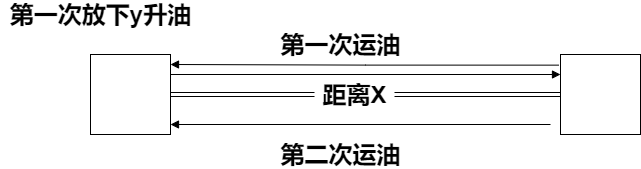

The diagram above was exported from draw.io. Its source (the exported page's mxGraphModel, read from the mxfile embedded in the PNG):
<mxGraphModel dx="1264" dy="632" grid="1" gridSize="10" guides="1" tooltips="1" connect="1" arrows="1" fold="1" page="1" pageScale="1" pageWidth="827" pageHeight="1169" math="0" shadow="0">
  <root>
    <mxCell id="0" />
    <mxCell id="1" parent="0" />
    <mxCell id="zeUa0E6RWwxQTCXvclwv-1" value="" style="whiteSpace=wrap;html=1;aspect=fixed;" vertex="1" parent="1">
      <mxGeometry x="150" y="240" width="80" height="80" as="geometry" />
    </mxCell>
    <mxCell id="zeUa0E6RWwxQTCXvclwv-2" value="" style="whiteSpace=wrap;html=1;aspect=fixed;" vertex="1" parent="1">
      <mxGeometry x="620" y="240" width="80" height="80" as="geometry" />
    </mxCell>
    <mxCell id="zeUa0E6RWwxQTCXvclwv-3" value="" style="shape=link;html=1;rounded=0;edgeStyle=orthogonalEdgeStyle;entryX=0;entryY=0.5;entryDx=0;entryDy=0;startArrow=none;" edge="1" parent="1" source="zeUa0E6RWwxQTCXvclwv-4" target="zeUa0E6RWwxQTCXvclwv-2">
      <mxGeometry width="100" relative="1" as="geometry">
        <mxPoint x="230" y="280" as="sourcePoint" />
        <mxPoint x="330" y="280" as="targetPoint" />
      </mxGeometry>
    </mxCell>
    <mxCell id="zeUa0E6RWwxQTCXvclwv-5" value="&lt;font style=&quot;font-size: 24px&quot;&gt;&lt;b&gt;第一次放下y升油&lt;/b&gt;&lt;/font&gt;" style="text;html=1;align=center;verticalAlign=middle;resizable=0;points=[];autosize=1;strokeColor=none;fillColor=none;" vertex="1" parent="1">
      <mxGeometry x="60" y="190" width="200" height="20" as="geometry" />
    </mxCell>
    <mxCell id="zeUa0E6RWwxQTCXvclwv-10" value="" style="endArrow=block;endFill=1;html=1;edgeStyle=orthogonalEdgeStyle;align=left;verticalAlign=top;rounded=0;exitX=1;exitY=0.25;exitDx=0;exitDy=0;entryX=0;entryY=0.25;entryDx=0;entryDy=0;" edge="1" parent="1" source="zeUa0E6RWwxQTCXvclwv-1" target="zeUa0E6RWwxQTCXvclwv-2">
      <mxGeometry x="-1" y="22" relative="1" as="geometry">
        <mxPoint x="250" y="260" as="sourcePoint" />
        <mxPoint x="590" y="260" as="targetPoint" />
        <mxPoint x="20" y="-12" as="offset" />
        <Array as="points" />
      </mxGeometry>
    </mxCell>
    <mxCell id="zeUa0E6RWwxQTCXvclwv-11" value="" style="endArrow=block;endFill=1;html=1;edgeStyle=orthogonalEdgeStyle;align=left;verticalAlign=top;rounded=0;" edge="1" parent="1">
      <mxGeometry x="-1" y="22" relative="1" as="geometry">
        <mxPoint x="610" y="310" as="sourcePoint" />
        <mxPoint x="230" y="310" as="targetPoint" />
        <mxPoint x="20" y="-12" as="offset" />
      </mxGeometry>
    </mxCell>
    <mxCell id="zeUa0E6RWwxQTCXvclwv-4" value="&lt;b&gt;&lt;font style=&quot;font-size: 24px&quot;&gt;距离X&lt;/font&gt;&lt;/b&gt;" style="text;html=1;align=center;verticalAlign=middle;resizable=0;points=[];autosize=1;strokeColor=none;fillColor=none;" vertex="1" parent="1">
      <mxGeometry x="374" y="270" width="80" height="20" as="geometry" />
    </mxCell>
    <mxCell id="zeUa0E6RWwxQTCXvclwv-12" value="" style="shape=link;html=1;rounded=0;edgeStyle=orthogonalEdgeStyle;entryX=0;entryY=0.5;entryDx=0;entryDy=0;endArrow=none;" edge="1" parent="1" target="zeUa0E6RWwxQTCXvclwv-4">
      <mxGeometry width="100" relative="1" as="geometry">
        <mxPoint x="230" y="280" as="sourcePoint" />
        <mxPoint x="620" y="280" as="targetPoint" />
      </mxGeometry>
    </mxCell>
    <mxCell id="zeUa0E6RWwxQTCXvclwv-13" value="" style="endArrow=block;endFill=1;html=1;edgeStyle=orthogonalEdgeStyle;align=left;verticalAlign=top;rounded=0;exitX=-0.02;exitY=0.133;exitDx=0;exitDy=0;exitPerimeter=0;" edge="1" parent="1" source="zeUa0E6RWwxQTCXvclwv-2">
      <mxGeometry x="-1" y="22" relative="1" as="geometry">
        <mxPoint x="530" y="250" as="sourcePoint" />
        <mxPoint x="230" y="250" as="targetPoint" />
        <mxPoint x="20" y="-12" as="offset" />
      </mxGeometry>
    </mxCell>
    <mxCell id="zeUa0E6RWwxQTCXvclwv-14" value="&lt;font style=&quot;font-size: 24px&quot;&gt;&lt;b&gt;第一次运油&lt;/b&gt;&lt;/font&gt;" style="text;html=1;align=center;verticalAlign=middle;resizable=0;points=[];autosize=1;strokeColor=none;fillColor=none;" vertex="1" parent="1">
      <mxGeometry x="330" y="220" width="140" height="20" as="geometry" />
    </mxCell>
    <mxCell id="zeUa0E6RWwxQTCXvclwv-15" value="&lt;font style=&quot;font-size: 24px&quot;&gt;&lt;b&gt;第二次运油&lt;/b&gt;&lt;/font&gt;" style="text;html=1;align=center;verticalAlign=middle;resizable=0;points=[];autosize=1;strokeColor=none;fillColor=none;" vertex="1" parent="1">
      <mxGeometry x="330" y="330" width="140" height="20" as="geometry" />
    </mxCell>
  </root>
</mxGraphModel>